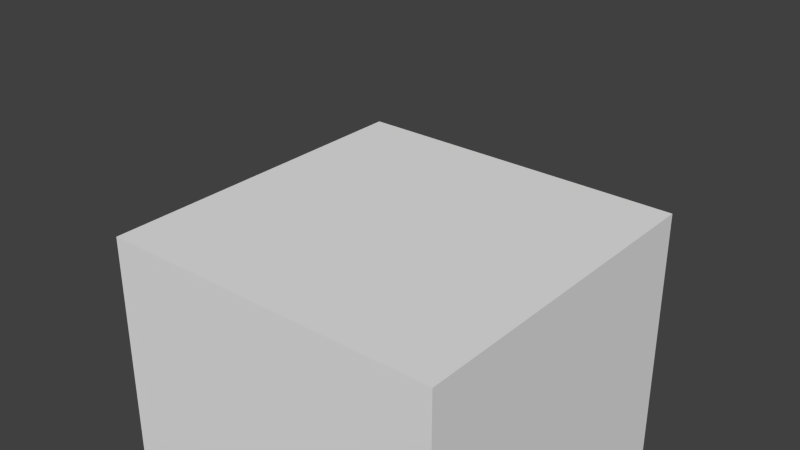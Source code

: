 # Source: Voxel3.blend  (saved by Blender 2.76.0; exported with 4.5.12 LTS)
import bpy
from mathutils import Matrix  # noqa: F401  (used for matrix-valued properties, if any)

bpy.ops.wm.read_factory_settings(use_empty=True)
scene = bpy.context.scene
scene.name = 'Scene'

# ---- collections
col_collection_1 = bpy.data.collections.new('Collection 1'); scene.collection.children.link(col_collection_1)

# ---- world
world_world = bpy.data.worlds.new('World'); scene.world = world_world
world_world.color = (0.05088, 0.05088, 0.05088)
world_world.use_sun_shadow = False
world_world.sun_shadow_jitter_overblur = 0.0
world_world.cycles.sampling_method = 'MANUAL'
world_world.cycles.sample_map_resolution = 256

# ---- meshes
me_cube_001 = bpy.data.meshes.new('Cube.001')
me_cube_001.from_pydata([(-100.0, -100.0, -100.0), (-100.0, -100.0, 100.0), (-100.0, 100.0, -100.0), (-100.0, 100.0, 100.0), (100.0, -100.0, -100.0), (100.0, -100.0, 100.0), (100.0, 100.0, -100.0), (100.0, 100.0, 100.0), (-100.0, -50.0, 100.0), (-100.0, 0.0, 100.0), (-100.0, 50.0, 100.0), (-100.0, 50.0, -100.0), (-100.0, 0.0, -100.0), (-100.0, -50.0, -100.0), (100.0, 50.0, 100.0), (100.0, 0.0, 100.0), (100.0, -50.0, 100.0), (100.0, -50.0, -100.0), (100.0, 0.0, -100.0), (100.0, 50.0, -100.0), (-100.0, -100.0, -50.0), (-100.0, -100.0, 0.0), (-100.0, -100.0, 50.0), (-100.0, 100.0, 50.0), (-100.0, 100.0, 0.0), (-100.0, 100.0, -50.0), (100.0, 100.0, 50.0), (100.0, 100.0, 0.0), (100.0, 100.0, -50.0), (100.0, -100.0, 50.0), (100.0, -100.0, 0.0), (100.0, -100.0, -50.0), (100.0, 50.0, 50.0), (100.0, 50.0, 0.0), (100.0, 50.0, -50.0), (100.0, 0.0, 50.0), (100.0, 0.0, 0.0), (100.0, 0.0, -50.0), (100.0, -50.0, 50.0), (100.0, -50.0, 0.0), (100.0, -50.0, -50.0), (-100.0, -50.0, 50.0), (-100.0, -50.0, 0.0), (-100.0, -50.0, -50.0), (-100.0, 0.0, 50.0), (-100.0, 0.0, 0.0), (-100.0, 0.0, -50.0), (-100.0, 50.0, 50.0), (-100.0, 50.0, 0.0), (-100.0, 50.0, -50.0), (-50.0, 100.0, 100.0), (0.0, 100.0, 100.0), (50.0, 100.0, 100.0), (50.0, 100.0, -100.0), (0.0, 100.0, -100.0), (-50.0, 100.0, -100.0), (50.0, -100.0, 100.0), (0.0, -100.0, 100.0), (-50.0, -100.0, 100.0), (-50.0, -100.0, -100.0), (0.0, -100.0, -100.0), (50.0, -100.0, -100.0), (50.0, -50.0, 100.0), (0.0, -50.0, 100.0), (-50.0, -50.0, 100.0), (50.0, 0.0, 100.0), (0.0, 0.0, 100.0), (-50.0, 0.0, 100.0), (50.0, 50.0, 100.0), (0.0, 50.0, 100.0), (-50.0, 50.0, 100.0), (-50.0, -50.0, -100.0), (0.0, -50.0, -100.0), (50.0, -50.0, -100.0), (-50.0, 0.0, -100.0), (0.0, 0.0, -100.0), (50.0, 0.0, -100.0), (-50.0, 50.0, -100.0), (0.0, 50.0, -100.0), (50.0, 50.0, -100.0), (-50.0, -100.0, 50.0), (0.0, -100.0, 50.0), (50.0, -100.0, 50.0), (-50.0, -100.0, 0.0), (0.0, -100.0, 0.0), (50.0, -100.0, 0.0), (-50.0, -100.0, -50.0), (0.0, -100.0, -50.0), (50.0, -100.0, -50.0), (50.0, 100.0, 50.0), (0.0, 100.0, 50.0), (-50.0, 100.0, 50.0), (50.0, 100.0, 0.0), (0.0, 100.0, 0.0), (-50.0, 100.0, 0.0), (50.0, 100.0, -50.0), (0.0, 100.0, -50.0), (-50.0, 100.0, -50.0)], [], [(49, 25, 2, 11), (95, 28, 6, 53), (40, 31, 4, 17), (86, 20, 0, 59), (79, 53, 6, 19), (70, 50, 3, 10), (58, 64, 8, 1), (64, 67, 9, 8), (67, 70, 10, 9), (61, 73, 17, 4), (73, 76, 18, 17), (76, 79, 19, 18), (28, 34, 19, 6), (34, 37, 18, 19), (37, 40, 17, 18), (20, 43, 13, 0), (43, 46, 12, 13), (46, 49, 11, 12), (9, 10, 47, 44), (44, 47, 48, 45), (45, 48, 49, 46), (8, 9, 44, 41), (41, 44, 45, 42), (42, 45, 46, 43), (1, 8, 41, 22), (22, 41, 42, 21), (21, 42, 43, 20), (15, 16, 38, 35), (35, 38, 39, 36), (36, 39, 40, 37), (14, 15, 35, 32), (32, 35, 36, 33), (33, 36, 37, 34), (7, 14, 32, 26), (26, 32, 33, 27), (27, 33, 34, 28), (58, 1, 22, 80), (80, 22, 21, 83), (83, 21, 20, 86), (16, 5, 29, 38), (38, 29, 30, 39), (39, 30, 31, 40), (52, 7, 26, 89), (89, 26, 27, 92), (92, 27, 28, 95), (10, 3, 23, 47), (47, 23, 24, 48), (48, 24, 25, 49), (24, 94, 97, 25), (94, 93, 96, 97), (93, 92, 95, 96), (23, 91, 94, 24), (91, 90, 93, 94), (90, 89, 92, 93), (3, 50, 91, 23), (50, 51, 90, 91), (51, 52, 89, 90), (30, 85, 88, 31), (85, 84, 87, 88), (84, 83, 86, 87), (29, 82, 85, 30), (82, 81, 84, 85), (81, 80, 83, 84), (5, 56, 82, 29), (56, 57, 81, 82), (57, 58, 80, 81), (12, 11, 77, 74), (74, 77, 78, 75), (75, 78, 79, 76), (13, 12, 74, 71), (71, 74, 75, 72), (72, 75, 76, 73), (0, 13, 71, 59), (59, 71, 72, 60), (60, 72, 73, 61), (15, 14, 68, 65), (65, 68, 69, 66), (66, 69, 70, 67), (16, 15, 65, 62), (62, 65, 66, 63), (63, 66, 67, 64), (5, 16, 62, 56), (56, 62, 63, 57), (57, 63, 64, 58), (14, 7, 52, 68), (68, 52, 51, 69), (69, 51, 50, 70), (11, 2, 55, 77), (77, 55, 54, 78), (78, 54, 53, 79), (31, 88, 61, 4), (88, 87, 60, 61), (87, 86, 59, 60), (25, 97, 55, 2), (97, 96, 54, 55), (96, 95, 53, 54)])
me_cube_001.polygons.foreach_set('use_smooth', [True] * 96)
me_cube_001.materials.append(None)
me_cube_001.use_remesh_preserve_volume = False
me_cube_001.use_remesh_preserve_attributes = False
me_cube_001.use_mirror_vertex_groups = False
me_cube_001.use_paint_bone_selection = False
me_cube_001.use_paint_mask_vertex = True
me_cube_001.update()
arm_armat = bpy.data.armatures.new('Armat')  # bones are not reproduced

# ---- objects
ob_armature = bpy.data.objects.new('Armature', arm_armat)
ob_cube = bpy.data.objects.new('Cube', me_cube_001)

# ---- transforms, parenting, visibility, modifiers, constraints
ob_armature.location = (0.0, 0.0, 0.0)
ob_armature.show_in_front = True
ob_armature.lineart.crease_threshold = 0.0
ob_cube.parent = ob_armature
ob_cube.location = (0.0, 0.0, 0.0)
ob_cube.lineart.crease_threshold = 0.0
_vg = ob_cube.vertex_groups.new(name='UpBone')
for _i, _w in zip([0, 1, 2, 3, 4, 5, 6, 7, 8, 9, 10, 11, 12, 13, 14, 15, 16, 17, 18, 19, 20, 21, 22, 23, 24, 25, 26, 27, 28, 29, 30, 31, 32, 33, 34, 35, 36, 37, 38, 39, 40, 41, 42, 43, 44, 45, 46, 47, 48, 49, 50, 51, 52, 53, 54, 55, 56, 57, 58, 59, 60, 61, 62, 63, 64, 65, 66, 67, 68, 69, 70, 71, 72, 73, 74, 75, 76, 77, 78, 79, 80, 81, 82, 83, 84, 85, 86, 87, 88, 89, 90, 91, 92, 93, 94, 95, 96, 97], [0.0, 1.0, 0.0, 1.0, 0.0, 1.0, 0.0, 1.0, 1.0, 1.0, 1.0, 0.0, 0.0, 0.0, 1.0, 1.0, 1.0, 0.0, 0.0, 0.0, 0.25, 0.5, 0.75, 0.75, 0.5, 0.25, 0.75, 0.5, 0.25, 0.75, 0.5, 0.25, 0.75, 0.5, 0.25, 0.75, 0.5, 0.25, 0.75, 0.5, 0.25, 0.75, 0.5, 0.25, 0.75, 0.5, 0.25, 0.75, 0.5, 0.25, 1.0, 1.0, 1.0, 0.0, 0.0, 0.0, 1.0, 1.0, 1.0, 0.0, 0.0, 0.0, 1.0, 1.0, 1.0, 1.0, 1.0, 1.0, 1.0, 1.0, 1.0, 0.0, 0.0, 0.0, 0.0, 0.0, 0.0, 0.0, 0.0, 0.0, 0.75, 0.75, 0.75, 0.5, 0.5, 0.5, 0.25, 0.25, 0.25, 0.75, 0.75, 0.75, 0.5, 0.5, 0.5, 0.25, 0.25, 0.25]): _vg.add([_i], _w, 'REPLACE')
_vg = ob_cube.vertex_groups.new(name='DownBone')
for _i, _w in zip([0, 1, 2, 3, 4, 5, 6, 7, 8, 9, 10, 11, 12, 13, 14, 15, 16, 17, 18, 19, 20, 21, 22, 23, 24, 25, 26, 27, 28, 29, 30, 31, 32, 33, 34, 35, 36, 37, 38, 39, 40, 41, 42, 43, 44, 45, 46, 47, 48, 49, 50, 51, 52, 53, 54, 55, 56, 57, 58, 59, 60, 61, 62, 63, 64, 65, 66, 67, 68, 69, 70, 71, 72, 73, 74, 75, 76, 77, 78, 79, 80, 81, 82, 83, 84, 85, 86, 87, 88, 89, 90, 91, 92, 93, 94, 95, 96, 97], [1.0, 0.0, 1.0, 0.0, 1.0, 0.0, 1.0, 0.0, 0.0, 0.0, 0.0, 1.0, 1.0, 1.0, 0.0, 0.0, 0.0, 1.0, 1.0, 1.0, 0.7314, 0.4997, 0.25, 0.25, 0.5004, 0.7328, 0.25, 0.4996, 0.7314, 0.25, 0.5004, 0.7328, 0.25, 0.4998, 0.7463, 0.25, 0.5, 0.7665, 0.25, 0.5002, 0.7469, 0.25, 0.4998, 0.7463, 0.25, 0.5, 0.7665, 0.25, 0.5002, 0.7469, 0.0, 0.0, 0.0, 1.0, 1.0, 1.0, 0.0, 0.0, 0.0, 1.0, 1.0, 1.0, 0.0, 0.0, 0.0, 0.0, 0.0, 0.0, 0.0, 0.0, 0.0, 1.0, 1.0, 1.0, 1.0, 1.0, 1.0, 1.0, 1.0, 1.0, 0.25, 0.25, 0.25, 0.4998, 0.5, 0.5002, 0.7463, 0.7665, 0.7469, 0.25, 0.25, 0.25, 0.4998, 0.5, 0.5002, 0.7463, 0.7665, 0.7469]): _vg.add([_i], _w, 'REPLACE')
_vg = ob_cube.vertex_groups.new(name='DownBone')
for _i, _w in zip([0, 1, 2, 3, 4, 5, 6, 7, 8, 9, 10, 11, 12, 13, 14, 15, 16, 17, 18, 19, 20, 21, 22, 23, 24, 25, 26, 27, 28, 29, 30, 31, 32, 33, 34, 35, 36, 37, 38, 39, 40, 41, 42, 43, 44, 45, 46, 47, 48, 49, 50, 51, 52, 53, 54, 55, 56, 57, 58, 59, 60, 61, 62, 63, 64, 65, 66, 67, 68, 69, 70, 71, 72, 73, 74, 75, 76, 77, 78, 79, 80, 81, 82, 83, 84, 85, 86, 87, 88, 89, 90, 91, 92, 93, 94, 95, 96, 97], [1.0, 0.0, 1.0, 0.0, 1.0, 0.0, 1.0, 0.0, 0.0, 0.0, 0.0, 1.0, 1.0, 1.0, 0.0, 0.0, 0.0, 1.0, 1.0, 1.0, 0.75, 0.5, 0.25, 0.25, 0.5, 0.75, 0.25, 0.5, 0.75, 0.25, 0.5, 0.75, 0.25, 0.5, 0.75, 0.25, 0.5, 0.75, 0.25, 0.5, 0.75, 0.25, 0.5, 0.75, 0.25, 0.5, 0.75, 0.25, 0.5, 0.75, 0.0, 0.0, 0.0, 1.0, 1.0, 1.0, 0.0, 0.0, 0.0, 1.0, 1.0, 1.0, 0.0, 0.0, 0.0, 0.0, 0.0, 0.0, 0.0, 0.0, 0.0, 1.0, 1.0, 1.0, 1.0, 1.0, 1.0, 1.0, 1.0, 1.0, 0.25, 0.25, 0.25, 0.5, 0.5, 0.5, 0.75, 0.75, 0.75, 0.25, 0.25, 0.25, 0.5, 0.5, 0.5, 0.75, 0.75, 0.75]): _vg.add([_i], _w, 'REPLACE')
_vg = ob_cube.vertex_groups.new(name='Bone.003')
for _i, _w in zip([0, 1, 2, 3, 4, 5, 6, 7, 8, 9, 10, 11, 12, 13, 14, 15, 16, 17, 18, 19, 20, 21, 22, 23, 24, 25, 26, 27, 28, 29, 30, 31, 32, 33, 34, 35, 36, 37, 38, 39, 40, 41, 42, 43, 44, 45, 46, 47, 48, 49, 50, 51, 52, 53, 54, 55, 56, 57, 58, 59, 60, 61, 62, 63, 64, 65, 67, 68, 69, 70, 71, 72, 73, 74, 75, 76, 77, 78, 79, 80, 81, 82, 83, 84, 85, 86, 87, 88, 89, 90, 91, 92, 93, 94, 95, 96, 97], [0.7333, 0.0986, 0.7426, 0.1026, 0.6448, 0.1609, 0.7103, 0.1702, 0.08144, 0.06947, 0.08299, 0.7525, 0.7906, 0.749, 0.1814, 0.138, 0.1765, 0.6511, 0.7445, 0.6752, 0.6331, 0.3096, 0.1554, 0.1577, 0.3121, 0.6374, 0.2125, 0.3861, 0.6507, 0.2058, 0.3786, 0.6269, 0.2029, 0.3804, 0.6592, 0.1831, 0.3751, 0.6855, 0.1997, 0.3769, 0.6483, 0.1383, 0.2912, 0.6496, 0.1247, 0.2763, 0.6736, 0.1394, 0.2923, 0.6515, 0.09507, 0.1079, 0.1724, 0.7256, 0.7865, 0.7539, 0.1444, 0.0993, 0.09119, 0.745, 0.7658, 0.6566, 0.2073, 0.07385, 0.06282, 0.1119, 0.0288, 0.2144, 0.07739, 0.06479, 0.6884, 0.8043, 0.5668, 0.8345, 1.0, 0.7798, 0.6932, 0.8134, 0.5868, 0.1527, 0.1602, 0.1872, 0.3138, 0.3619, 0.3728, 0.6563, 0.6866, 0.6488, 0.1971, 0.1653, 0.1558, 0.3801, 0.3657, 0.317, 0.6723, 0.6974, 0.6621]): _vg.add([_i], _w, 'REPLACE')
_vg = ob_cube.vertex_groups.new(name='Bone.004')
for _i, _w in zip([0, 1, 2, 3, 4, 5, 6, 7, 8, 9, 10, 11, 12, 13, 14, 15, 16, 17, 18, 19, 20, 21, 22, 23, 24, 25, 26, 27, 28, 29, 30, 31, 32, 33, 34, 35, 36, 37, 38, 39, 40, 41, 42, 43, 44, 45, 46, 47, 48, 49, 50, 51, 52, 53, 54, 55, 56, 57, 58, 59, 60, 61, 62, 63, 64, 65, 66, 67, 68, 69, 70, 71, 72, 73, 74, 75, 76, 77, 78, 79, 80, 81, 82, 83, 84, 85, 86, 87, 88, 89, 90, 91, 92, 93, 94, 95, 96, 97], [0.0, 1.0, 0.0, 1.0, 0.0, 1.0, 0.0, 1.0, 1.0, 1.0, 1.0, 0.0, 0.0, 0.0, 1.0, 1.0, 1.0, 0.0, 0.0, 0.0, 0.25, 0.5, 0.75, 0.75, 0.5, 0.25, 0.75, 0.5, 0.25, 0.75, 0.5, 0.25, 0.75, 0.5, 0.25, 0.75, 0.5, 0.25, 0.75, 0.5, 0.25, 0.75, 0.5, 0.25, 0.75, 0.5, 0.25, 0.75, 0.5, 0.25, 1.0, 1.0, 1.0, 0.0, 0.0, 0.0, 1.0, 1.0, 1.0, 0.0, 0.0, 0.0, 1.0, 1.0, 1.0, 1.0, 1.0, 1.0, 1.0, 1.0, 1.0, 0.0, 0.0, 0.0, 0.0, 0.0, 0.0, 0.0, 0.0, 0.0, 0.75, 0.75, 0.75, 0.5, 0.5, 0.5, 0.25, 0.25, 0.25, 0.75, 0.75, 0.75, 0.5, 0.5, 0.5, 0.25, 0.25, 0.25]): _vg.add([_i], _w, 'REPLACE')
_vg = ob_cube.vertex_groups.new(name='Bone.005')
for _i, _w in zip([0, 1, 2, 3, 4, 5, 6, 7, 8, 9, 10, 11, 12, 13, 14, 15, 16, 17, 18, 19, 20, 21, 22, 23, 24, 25, 26, 27, 28, 29, 30, 31, 32, 33, 34, 35, 36, 37, 38, 39, 40, 41, 42, 43, 44, 45, 46, 47, 48, 49, 50, 51, 52, 53, 54, 55, 56, 57, 58, 59, 60, 61, 62, 63, 64, 65, 66, 67, 68, 69, 70, 71, 72, 73, 74, 75, 76, 77, 78, 79, 80, 81, 82, 83, 84, 85, 86, 87, 88, 89, 90, 91, 92, 93, 94, 95, 96, 97], [0.0, 0.0, 0.0, 0.0, 0.0, 0.0, 0.0, 0.0, 0.0, 0.0, 0.0, 0.0, 0.0, 0.0, 0.0, 0.0, 0.0, 0.0, 0.0, 0.0, 0.0, 0.0, 0.0, 0.0, 0.0, 0.0, 1.0, 1.0, 1.0, 1.0, 1.0, 1.0, 1.0, 1.0, 1.0, 1.0, 1.0, 1.0, 1.0, 1.0, 1.0, 0.0, 0.0, 0.0, 0.0, 0.0, 0.0, 0.0, 0.0, 0.0, 0.0, 0.0, 0.0, 0.0, 0.0, 0.0, 0.0, 0.0, 0.0, 0.0, 0.0, 0.0, 0.0, 0.0, 0.0, 0.0, 0.0, 0.0, 0.0, 0.0, 0.0, 0.0, 0.0, 0.0, 0.0, 0.0, 0.0, 0.0, 0.0, 0.0, 0.0, 0.0, 0.0, 0.0, 0.0, 0.0, 0.0, 0.0, 0.0, 0.0, 0.0, 0.0, 0.0, 0.0, 0.0, 0.0, 0.0, 0.0]): _vg.add([_i], _w, 'REPLACE')
_vg = ob_cube.vertex_groups.new(name='Bone.006')
for _i, _w in zip([0, 1, 2, 3, 4, 5, 6, 7, 8, 9, 10, 11, 12, 13, 14, 15, 16, 17, 18, 19, 20, 21, 22, 23, 24, 25, 26, 27, 28, 29, 30, 31, 32, 33, 34, 35, 36, 37, 38, 39, 40, 41, 42, 43, 44, 45, 46, 47, 48, 49, 50, 51, 52, 53, 54, 55, 56, 57, 58, 59, 60, 61, 62, 63, 64, 65, 66, 67, 68, 69, 70, 71, 72, 73, 74, 75, 76, 77, 78, 79, 80, 81, 82, 83, 84, 85, 86, 87, 88, 89, 90, 91, 92, 93, 94, 95, 96, 97], [0.0, 0.0, 0.0, 0.0, 0.0, 0.0, 0.0, 0.0, 0.0, 0.0, 0.0, 0.0, 0.0, 0.0, 0.0, 0.0, 0.0, 0.0, 0.0, 0.0, 1.0, 1.0, 1.0, 1.0, 1.0, 1.0, 0.0, 0.0, 0.0, 0.0, 0.0, 0.0, 0.0, 0.0, 0.0, 0.0, 0.0, 0.0, 0.0, 0.0, 0.0, 1.0, 1.0, 1.0, 1.0, 1.0, 1.0, 1.0, 1.0, 1.0, 0.0, 0.0, 0.0, 0.0, 0.0, 0.0, 0.0, 0.0, 0.0, 0.0, 0.0, 0.0, 0.0, 0.0, 0.0, 0.0, 0.0, 0.0, 0.0, 0.0, 0.0, 0.0, 0.0, 0.0, 0.0, 0.0, 0.0, 0.0, 0.0, 0.0, 0.0, 0.0, 0.0, 0.0, 0.0, 0.0, 0.0, 0.0, 0.0, 0.0, 0.0, 0.0, 0.0, 0.0, 0.0, 0.0, 0.0, 0.0]): _vg.add([_i], _w, 'REPLACE')
_vg = ob_cube.vertex_groups.new(name='RootBone')
for _i, _w in zip([0, 1, 2, 3, 4, 5, 6, 7, 8, 9, 10, 11, 12, 13, 14, 15, 16, 17, 18, 19, 20, 21, 22, 23, 24, 25, 26, 27, 28, 29, 30, 31, 32, 33, 34, 35, 36, 37, 38, 39, 40, 41, 42, 43, 44, 45, 46, 47, 48, 49, 50, 51, 52, 53, 54, 55, 56, 57, 58, 59, 60, 61, 62, 63, 64, 65, 66, 67, 68, 69, 70, 71, 72, 73, 74, 75, 76, 77, 78, 79, 80, 81, 82, 83, 84, 85, 86, 87, 88, 89, 90, 91, 92, 93, 94, 95, 96, 97], [0.0, 0.0, 0.0, 0.0, 0.0, 0.0, 0.0, 0.0, 0.0, 0.0, 0.0, 0.0, 0.0, 0.0, 0.0, 0.0, 0.0, 0.0, 0.0, 0.0, 0.0, 0.0, 0.0, 0.0, 0.0, 0.0, 0.0, 0.0, 0.0, 0.0, 0.0, 0.0, 0.0, 0.0, 0.0, 0.0, 0.0, 0.0, 0.0, 0.0, 0.0, 0.0, 0.0, 0.0, 0.0, 0.0, 0.0, 0.0, 0.0, 0.0, 0.0, 0.0, 0.0, 0.0, 0.0, 0.0, 0.0, 0.0, 0.0, 0.0, 0.0, 0.0, 0.0, 0.0, 0.0, 0.0, 0.0, 0.0, 0.0, 0.0, 0.0, 0.0, 0.0, 0.0, 0.0, 0.0, 0.0, 0.0, 0.0, 0.0, 0.0, 0.0, 0.0, 0.0, 0.0, 0.0, 0.0, 0.0, 0.0, 0.0, 0.0, 0.0, 0.0, 0.0, 0.0, 0.0, 0.0, 0.0]): _vg.add([_i], _w, 'REPLACE')
_vg = ob_cube.vertex_groups.new(name='UpBone')
for _i, _w in zip([0, 1, 2, 3, 4, 5, 6, 7, 8, 9, 10, 11, 12, 13, 14, 15, 16, 17, 18, 19, 20, 21, 22, 23, 24, 25, 26, 27, 28, 29, 30, 31, 32, 33, 34, 35, 36, 37, 38, 39, 40, 41, 42, 43, 44, 45, 46, 47, 48, 49, 50, 51, 52, 53, 54, 55, 56, 57, 58, 59, 60, 61, 62, 63, 64, 65, 66, 67, 68, 69, 70, 71, 72, 73, 74, 75, 76, 77, 78, 79, 80, 81, 82, 83, 84, 85, 86, 87, 88, 89, 90, 91, 92, 93, 94, 95, 96, 97], [0.0, 1.0, 0.0, 1.0, 0.0, 1.0, 0.0, 1.0, 1.0, 1.0, 1.0, 0.0, 0.0, 0.0, 1.0, 1.0, 1.0, 0.0, 0.0, 0.0, 0.25, 0.5, 0.75, 0.75, 0.5, 0.25, 0.75, 0.5, 0.25, 0.75, 0.5, 0.25, 0.75, 0.5, 0.25, 0.75, 0.5, 0.25, 0.75, 0.5, 0.25, 0.75, 0.5, 0.25, 0.75, 0.5, 0.25, 0.75, 0.5, 0.25, 1.0, 1.0, 1.0, 0.0, 0.0, 0.0, 1.0, 1.0, 1.0, 0.0, 0.0, 0.0, 1.0, 1.0, 1.0, 1.0, 1.0, 1.0, 1.0, 1.0, 1.0, 0.0, 0.0, 0.0, 0.0, 0.0, 0.0, 0.0, 0.0, 0.0, 0.75, 0.75, 0.75, 0.5, 0.5, 0.5, 0.25, 0.25, 0.25, 0.75, 0.75, 0.75, 0.5, 0.5, 0.5, 0.25, 0.25, 0.25]): _vg.add([_i], _w, 'REPLACE')
_m = ob_cube.modifiers.new('Subsurf', 'SUBSURF')
_m.uv_smooth = 'PRESERVE_CORNERS'
_m.quality = 1
_m.subdivision_type = 'SIMPLE'
_m.render_levels = 1
_m.show_only_control_edges = False
_m = ob_cube.modifiers.new('EdgeSplit', 'EDGE_SPLIT')
_m = ob_cube.modifiers.new('Armature.001', 'ARMATURE')
_m.object = ob_armature

# ---- collection membership
col_collection_1.objects.link(ob_armature)
col_collection_1.objects.link(ob_cube)

# ---- scene / render settings (as saved in the file)
scene.frame_start = 1; scene.frame_end = 60; scene.frame_set(1)
scene.render.engine = 'BLENDER_EEVEE_NEXT'
scene.render.resolution_percentage = 50
scene.render.fps = 30
scene.render.dither_intensity = 0.0
scene.cycles.use_denoising = False
scene.cycles.samples = 10
scene.cycles.sampling_pattern = 'TABULATED_SOBOL'
scene.cycles.light_sampling_threshold = 0.0
scene.cycles.use_adaptive_sampling = False
scene.cycles.use_light_tree = False
scene.cycles.blur_glossy = 0.0
scene.cycles.pixel_filter_type = 'GAUSSIAN'
scene.cycles.sample_clamp_indirect = 0.0
scene.view_settings.view_transform = 'Standard'
scene.unit_settings.scale_length = 0.01
bpy.context.view_layer.update()

# ---- added for rendering (the .blend has no active camera and no usable light): camera, sun
cam_auto = bpy.data.cameras.new('AutoCamera')
cam_auto.lens = 50.0
cam_auto.sensor_width = 36.0
cam_auto.clip_end = 5629.62
ob_auto_camera = bpy.data.objects.new('AutoCamera', cam_auto)
scene.collection.objects.link(ob_auto_camera)
ob_auto_camera.location = (320.777, -384.933, 356.622)
ob_auto_camera.rotation_euler = (1.09748, -7.21219e-08, 0.694738)
scene.camera = ob_auto_camera
light_auto_sun = bpy.data.lights.new('AutoSun', 'SUN')
light_auto_sun.energy = 3.0
light_auto_sun.angle = 0.0523599
ob_auto_sun = bpy.data.objects.new('AutoSun', light_auto_sun)
scene.collection.objects.link(ob_auto_sun)
ob_auto_sun.rotation_euler = (0.872665, 0.174533, 0.523599)
bpy.context.view_layer.update()
